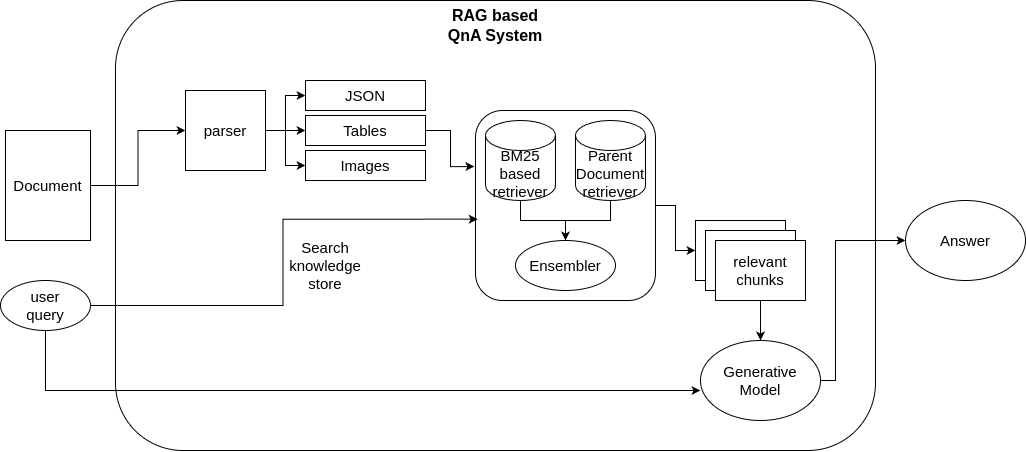

The diagram above was exported from draw.io. Its source (the exported page's mxGraphModel, read from the mxfile embedded in the PNG):
<mxGraphModel dx="1026" dy="1726" grid="1" gridSize="10" guides="1" tooltips="1" connect="1" arrows="1" fold="1" page="1" pageScale="1" pageWidth="850" pageHeight="1100" math="0" shadow="0">
  <root>
    <mxCell id="0" />
    <mxCell id="1" parent="0" />
    <mxCell id="H95aBudOLnKTKdBo-IaA-86" value="" style="rounded=1;whiteSpace=wrap;html=1;fontSize=15;" vertex="1" parent="1">
      <mxGeometry x="200" y="-20" width="760" height="450" as="geometry" />
    </mxCell>
    <mxCell id="H95aBudOLnKTKdBo-IaA-87" style="edgeStyle=orthogonalEdgeStyle;rounded=0;orthogonalLoop=1;jettySize=auto;html=1;exitX=1;exitY=0.5;exitDx=0;exitDy=0;entryX=0;entryY=0.5;entryDx=0;entryDy=0;fontSize=15;" edge="1" parent="1" source="H95aBudOLnKTKdBo-IaA-88" target="H95aBudOLnKTKdBo-IaA-92">
      <mxGeometry relative="1" as="geometry" />
    </mxCell>
    <mxCell id="H95aBudOLnKTKdBo-IaA-88" value="Document" style="rounded=0;whiteSpace=wrap;html=1;fontSize=15;" vertex="1" parent="1">
      <mxGeometry x="90" y="110" width="85" height="110" as="geometry" />
    </mxCell>
    <mxCell id="H95aBudOLnKTKdBo-IaA-89" style="edgeStyle=orthogonalEdgeStyle;rounded=0;orthogonalLoop=1;jettySize=auto;html=1;exitX=1;exitY=0.5;exitDx=0;exitDy=0;entryX=0;entryY=0.5;entryDx=0;entryDy=0;fontSize=15;" edge="1" parent="1" source="H95aBudOLnKTKdBo-IaA-92" target="H95aBudOLnKTKdBo-IaA-93">
      <mxGeometry relative="1" as="geometry">
        <Array as="points">
          <mxPoint x="370" y="110" />
          <mxPoint x="370" y="75" />
        </Array>
      </mxGeometry>
    </mxCell>
    <mxCell id="H95aBudOLnKTKdBo-IaA-90" style="edgeStyle=orthogonalEdgeStyle;rounded=0;orthogonalLoop=1;jettySize=auto;html=1;exitX=1;exitY=0.5;exitDx=0;exitDy=0;entryX=0;entryY=0.5;entryDx=0;entryDy=0;fontSize=15;" edge="1" parent="1" source="H95aBudOLnKTKdBo-IaA-92" target="H95aBudOLnKTKdBo-IaA-94">
      <mxGeometry relative="1" as="geometry">
        <Array as="points">
          <mxPoint x="370" y="110" />
          <mxPoint x="370" y="145" />
        </Array>
      </mxGeometry>
    </mxCell>
    <mxCell id="H95aBudOLnKTKdBo-IaA-91" style="edgeStyle=orthogonalEdgeStyle;rounded=0;orthogonalLoop=1;jettySize=auto;html=1;exitX=1;exitY=0.5;exitDx=0;exitDy=0;entryX=0;entryY=0.5;entryDx=0;entryDy=0;fontSize=15;" edge="1" parent="1" source="H95aBudOLnKTKdBo-IaA-92" target="H95aBudOLnKTKdBo-IaA-95">
      <mxGeometry relative="1" as="geometry">
        <Array as="points">
          <mxPoint x="380" y="110" />
          <mxPoint x="380" y="110" />
        </Array>
      </mxGeometry>
    </mxCell>
    <mxCell id="H95aBudOLnKTKdBo-IaA-92" value="parser" style="rounded=0;whiteSpace=wrap;html=1;fontSize=15;" vertex="1" parent="1">
      <mxGeometry x="270" y="70" width="80" height="80" as="geometry" />
    </mxCell>
    <mxCell id="H95aBudOLnKTKdBo-IaA-93" value="JSON" style="rounded=0;whiteSpace=wrap;html=1;fontSize=15;" vertex="1" parent="1">
      <mxGeometry x="390" y="60" width="120" height="30" as="geometry" />
    </mxCell>
    <mxCell id="H95aBudOLnKTKdBo-IaA-94" value="Images" style="rounded=0;whiteSpace=wrap;html=1;fontSize=15;" vertex="1" parent="1">
      <mxGeometry x="390" y="130" width="120" height="30" as="geometry" />
    </mxCell>
    <mxCell id="H95aBudOLnKTKdBo-IaA-95" value="Tables" style="rounded=0;whiteSpace=wrap;html=1;fontSize=15;" vertex="1" parent="1">
      <mxGeometry x="390" y="95" width="120" height="30" as="geometry" />
    </mxCell>
    <mxCell id="H95aBudOLnKTKdBo-IaA-96" value="user&lt;div&gt;query&lt;/div&gt;" style="ellipse;whiteSpace=wrap;html=1;fontSize=15;" vertex="1" parent="1">
      <mxGeometry x="85" y="260" width="90" height="50" as="geometry" />
    </mxCell>
    <mxCell id="H95aBudOLnKTKdBo-IaA-97" value="" style="group;fontSize=15;" vertex="1" connectable="0" parent="1">
      <mxGeometry x="560" y="90" width="180" height="190" as="geometry" />
    </mxCell>
    <mxCell id="H95aBudOLnKTKdBo-IaA-98" value="" style="rounded=1;whiteSpace=wrap;html=1;fontSize=15;" vertex="1" parent="H95aBudOLnKTKdBo-IaA-97">
      <mxGeometry width="180" height="190" as="geometry" />
    </mxCell>
    <mxCell id="H95aBudOLnKTKdBo-IaA-99" style="edgeStyle=orthogonalEdgeStyle;rounded=0;orthogonalLoop=1;jettySize=auto;html=1;exitX=0.5;exitY=1;exitDx=0;exitDy=0;exitPerimeter=0;entryX=0.5;entryY=0;entryDx=0;entryDy=0;fontSize=15;" edge="1" parent="H95aBudOLnKTKdBo-IaA-97" source="H95aBudOLnKTKdBo-IaA-100" target="H95aBudOLnKTKdBo-IaA-103">
      <mxGeometry relative="1" as="geometry" />
    </mxCell>
    <mxCell id="H95aBudOLnKTKdBo-IaA-100" value="BM25&lt;div&gt;based retriever&lt;/div&gt;" style="shape=cylinder3;whiteSpace=wrap;html=1;boundedLbl=1;backgroundOutline=1;size=15;fontSize=15;" vertex="1" parent="H95aBudOLnKTKdBo-IaA-97">
      <mxGeometry x="10" y="10" width="70" height="80" as="geometry" />
    </mxCell>
    <mxCell id="H95aBudOLnKTKdBo-IaA-101" style="edgeStyle=orthogonalEdgeStyle;rounded=0;orthogonalLoop=1;jettySize=auto;html=1;exitX=0.5;exitY=1;exitDx=0;exitDy=0;exitPerimeter=0;entryX=0.5;entryY=0;entryDx=0;entryDy=0;fontSize=15;" edge="1" parent="H95aBudOLnKTKdBo-IaA-97" source="H95aBudOLnKTKdBo-IaA-102" target="H95aBudOLnKTKdBo-IaA-103">
      <mxGeometry relative="1" as="geometry" />
    </mxCell>
    <mxCell id="H95aBudOLnKTKdBo-IaA-102" value="Parent Document&lt;div&gt;retriever&lt;/div&gt;" style="shape=cylinder3;whiteSpace=wrap;html=1;boundedLbl=1;backgroundOutline=1;size=15;fontSize=15;" vertex="1" parent="H95aBudOLnKTKdBo-IaA-97">
      <mxGeometry x="100" y="10" width="70" height="80" as="geometry" />
    </mxCell>
    <mxCell id="H95aBudOLnKTKdBo-IaA-103" value="Ensembler" style="ellipse;whiteSpace=wrap;html=1;fontSize=15;" vertex="1" parent="H95aBudOLnKTKdBo-IaA-97">
      <mxGeometry x="40" y="130" width="100" height="50" as="geometry" />
    </mxCell>
    <mxCell id="H95aBudOLnKTKdBo-IaA-104" style="edgeStyle=orthogonalEdgeStyle;rounded=0;orthogonalLoop=1;jettySize=auto;html=1;exitX=1;exitY=0.5;exitDx=0;exitDy=0;entryX=-0.006;entryY=0.295;entryDx=0;entryDy=0;entryPerimeter=0;fontSize=15;" edge="1" parent="1" source="H95aBudOLnKTKdBo-IaA-95" target="H95aBudOLnKTKdBo-IaA-98">
      <mxGeometry relative="1" as="geometry" />
    </mxCell>
    <mxCell id="H95aBudOLnKTKdBo-IaA-105" value="" style="group;fontSize=15;" vertex="1" connectable="0" parent="1">
      <mxGeometry x="780" y="200" width="110" height="80" as="geometry" />
    </mxCell>
    <mxCell id="H95aBudOLnKTKdBo-IaA-106" value="" style="rounded=0;whiteSpace=wrap;html=1;fontSize=15;" vertex="1" parent="H95aBudOLnKTKdBo-IaA-105">
      <mxGeometry width="90" height="60" as="geometry" />
    </mxCell>
    <mxCell id="H95aBudOLnKTKdBo-IaA-107" value="" style="rounded=0;whiteSpace=wrap;html=1;fontSize=15;" vertex="1" parent="H95aBudOLnKTKdBo-IaA-105">
      <mxGeometry x="10" y="10" width="90" height="60" as="geometry" />
    </mxCell>
    <mxCell id="H95aBudOLnKTKdBo-IaA-108" value="relevant&lt;div&gt;chunks&lt;/div&gt;" style="rounded=0;whiteSpace=wrap;html=1;fontSize=15;" vertex="1" parent="H95aBudOLnKTKdBo-IaA-105">
      <mxGeometry x="20" y="20" width="90" height="60" as="geometry" />
    </mxCell>
    <mxCell id="H95aBudOLnKTKdBo-IaA-109" style="edgeStyle=orthogonalEdgeStyle;rounded=0;orthogonalLoop=1;jettySize=auto;html=1;exitX=1;exitY=0.5;exitDx=0;exitDy=0;entryX=0;entryY=0.5;entryDx=0;entryDy=0;fontSize=15;" edge="1" parent="1" source="H95aBudOLnKTKdBo-IaA-110" target="H95aBudOLnKTKdBo-IaA-114">
      <mxGeometry relative="1" as="geometry">
        <Array as="points">
          <mxPoint x="920" y="360" />
          <mxPoint x="920" y="220" />
        </Array>
      </mxGeometry>
    </mxCell>
    <mxCell id="H95aBudOLnKTKdBo-IaA-110" value="Generative&lt;div&gt;Model&lt;/div&gt;" style="ellipse;whiteSpace=wrap;html=1;fontSize=15;" vertex="1" parent="1">
      <mxGeometry x="785" y="320" width="120" height="80" as="geometry" />
    </mxCell>
    <mxCell id="H95aBudOLnKTKdBo-IaA-111" style="edgeStyle=orthogonalEdgeStyle;rounded=0;orthogonalLoop=1;jettySize=auto;html=1;exitX=0.5;exitY=1;exitDx=0;exitDy=0;entryX=0;entryY=0.625;entryDx=0;entryDy=0;entryPerimeter=0;fontSize=15;" edge="1" parent="1" source="H95aBudOLnKTKdBo-IaA-96" target="H95aBudOLnKTKdBo-IaA-110">
      <mxGeometry relative="1" as="geometry" />
    </mxCell>
    <mxCell id="H95aBudOLnKTKdBo-IaA-112" style="edgeStyle=orthogonalEdgeStyle;rounded=0;orthogonalLoop=1;jettySize=auto;html=1;exitX=1;exitY=0.5;exitDx=0;exitDy=0;entryX=0;entryY=0.5;entryDx=0;entryDy=0;fontSize=15;" edge="1" parent="1" source="H95aBudOLnKTKdBo-IaA-98" target="H95aBudOLnKTKdBo-IaA-106">
      <mxGeometry relative="1" as="geometry" />
    </mxCell>
    <mxCell id="H95aBudOLnKTKdBo-IaA-113" style="edgeStyle=orthogonalEdgeStyle;rounded=0;orthogonalLoop=1;jettySize=auto;html=1;exitX=0.5;exitY=1;exitDx=0;exitDy=0;entryX=0.5;entryY=0;entryDx=0;entryDy=0;fontSize=15;" edge="1" parent="1" source="H95aBudOLnKTKdBo-IaA-108" target="H95aBudOLnKTKdBo-IaA-110">
      <mxGeometry relative="1" as="geometry" />
    </mxCell>
    <mxCell id="H95aBudOLnKTKdBo-IaA-114" value="Answer" style="ellipse;whiteSpace=wrap;html=1;fontSize=15;" vertex="1" parent="1">
      <mxGeometry x="990" y="180" width="120" height="80" as="geometry" />
    </mxCell>
    <mxCell id="H95aBudOLnKTKdBo-IaA-115" style="edgeStyle=orthogonalEdgeStyle;rounded=0;orthogonalLoop=1;jettySize=auto;html=1;exitX=1;exitY=0.5;exitDx=0;exitDy=0;entryX=0.012;entryY=0.572;entryDx=0;entryDy=0;entryPerimeter=0;fontSize=15;" edge="1" parent="1" source="H95aBudOLnKTKdBo-IaA-96" target="H95aBudOLnKTKdBo-IaA-98">
      <mxGeometry relative="1" as="geometry" />
    </mxCell>
    <mxCell id="H95aBudOLnKTKdBo-IaA-116" value="Search knowledge&lt;div&gt;store&lt;/div&gt;" style="text;html=1;align=center;verticalAlign=middle;whiteSpace=wrap;rounded=0;fontSize=15;" vertex="1" parent="1">
      <mxGeometry x="380" y="230" width="60" height="30" as="geometry" />
    </mxCell>
    <mxCell id="H95aBudOLnKTKdBo-IaA-117" value="&lt;font style=&quot;font-size: 16px;&quot;&gt;&lt;b&gt;RAG based QnA System&lt;/b&gt;&lt;/font&gt;" style="text;html=1;align=center;verticalAlign=middle;whiteSpace=wrap;rounded=0;" vertex="1" parent="1">
      <mxGeometry x="525" y="-10" width="110" height="30" as="geometry" />
    </mxCell>
  </root>
</mxGraphModel>